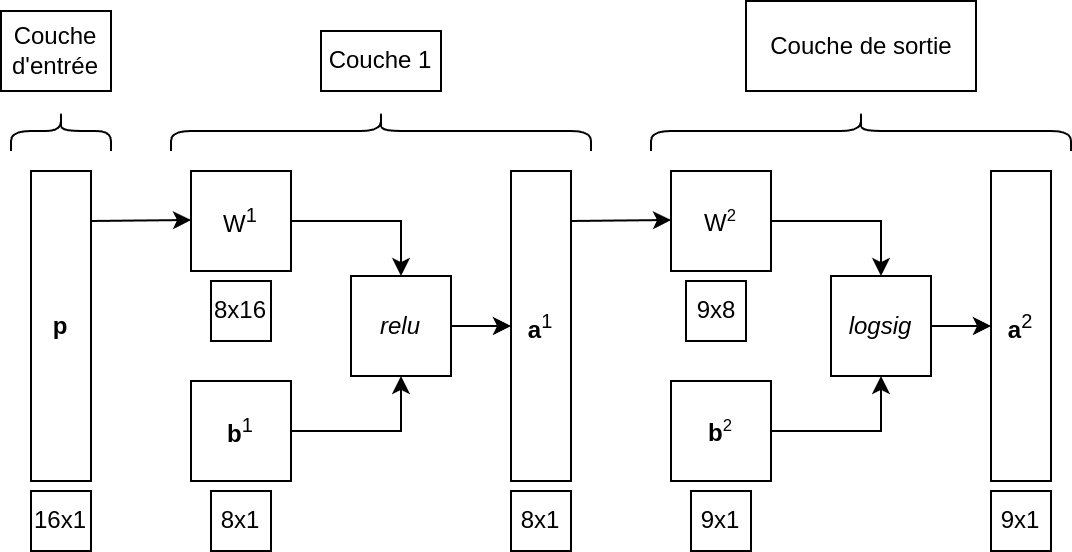

The diagram above was exported from draw.io. Its source (the exported page's mxGraphModel, read from the mxfile embedded in the PNG):
<mxGraphModel dx="1562" dy="921" grid="1" gridSize="10" guides="1" tooltips="1" connect="1" arrows="1" fold="1" page="1" pageScale="1" pageWidth="827" pageHeight="1169" math="0" shadow="0">
  <root>
    <mxCell id="0" />
    <mxCell id="1" parent="0" />
    <mxCell id="OQ1lIpzTucRx3k5WcL_l-1" value="&lt;b&gt;p&lt;/b&gt;" style="rounded=0;whiteSpace=wrap;html=1;direction=west;" vertex="1" parent="1">
      <mxGeometry x="20" y="310" width="30" height="155" as="geometry" />
    </mxCell>
    <mxCell id="OQ1lIpzTucRx3k5WcL_l-2" style="edgeStyle=orthogonalEdgeStyle;rounded=0;orthogonalLoop=1;jettySize=auto;html=1;entryX=1;entryY=0.5;entryDx=0;entryDy=0;" edge="1" parent="1" source="OQ1lIpzTucRx3k5WcL_l-3" target="OQ1lIpzTucRx3k5WcL_l-8">
      <mxGeometry relative="1" as="geometry" />
    </mxCell>
    <mxCell id="OQ1lIpzTucRx3k5WcL_l-3" value="W&lt;sup&gt;1&lt;/sup&gt;" style="rounded=0;whiteSpace=wrap;html=1;" vertex="1" parent="1">
      <mxGeometry x="100" y="310" width="50" height="50" as="geometry" />
    </mxCell>
    <mxCell id="OQ1lIpzTucRx3k5WcL_l-4" style="edgeStyle=orthogonalEdgeStyle;rounded=0;orthogonalLoop=1;jettySize=auto;html=1;entryX=0;entryY=0.5;entryDx=0;entryDy=0;" edge="1" parent="1" source="OQ1lIpzTucRx3k5WcL_l-5" target="OQ1lIpzTucRx3k5WcL_l-8">
      <mxGeometry relative="1" as="geometry" />
    </mxCell>
    <mxCell id="OQ1lIpzTucRx3k5WcL_l-5" value="&lt;b&gt;b&lt;/b&gt;&lt;sup style=&quot;&quot;&gt;1&lt;/sup&gt;" style="rounded=0;whiteSpace=wrap;html=1;" vertex="1" parent="1">
      <mxGeometry x="100" y="415" width="50" height="50" as="geometry" />
    </mxCell>
    <mxCell id="OQ1lIpzTucRx3k5WcL_l-6" value="" style="endArrow=classic;html=1;rounded=0;" edge="1" parent="1">
      <mxGeometry width="50" height="50" relative="1" as="geometry">
        <mxPoint x="50" y="335" as="sourcePoint" />
        <mxPoint x="100" y="334.5" as="targetPoint" />
      </mxGeometry>
    </mxCell>
    <mxCell id="OQ1lIpzTucRx3k5WcL_l-7" style="edgeStyle=orthogonalEdgeStyle;rounded=0;orthogonalLoop=1;jettySize=auto;html=1;exitX=0.5;exitY=1;exitDx=0;exitDy=0;entryX=1;entryY=0.5;entryDx=0;entryDy=0;" edge="1" parent="1" source="OQ1lIpzTucRx3k5WcL_l-8">
      <mxGeometry relative="1" as="geometry">
        <mxPoint x="260" y="387.5" as="targetPoint" />
      </mxGeometry>
    </mxCell>
    <mxCell id="OQ1lIpzTucRx3k5WcL_l-8" value="&lt;i&gt;relu&lt;/i&gt;" style="whiteSpace=wrap;html=1;aspect=fixed;direction=north;" vertex="1" parent="1">
      <mxGeometry x="180" y="362.5" width="50" height="50" as="geometry" />
    </mxCell>
    <mxCell id="OQ1lIpzTucRx3k5WcL_l-9" value="&lt;b&gt;a&lt;/b&gt;&lt;sup style=&quot;&quot;&gt;1&lt;/sup&gt;" style="rounded=0;whiteSpace=wrap;html=1;direction=west;" vertex="1" parent="1">
      <mxGeometry x="260" y="310" width="30" height="155" as="geometry" />
    </mxCell>
    <mxCell id="OQ1lIpzTucRx3k5WcL_l-10" value="" style="endArrow=classic;html=1;rounded=0;" edge="1" parent="1">
      <mxGeometry width="50" height="50" relative="1" as="geometry">
        <mxPoint x="290" y="335" as="sourcePoint" />
        <mxPoint x="340" y="334.5" as="targetPoint" />
      </mxGeometry>
    </mxCell>
    <mxCell id="OQ1lIpzTucRx3k5WcL_l-11" style="edgeStyle=orthogonalEdgeStyle;rounded=0;orthogonalLoop=1;jettySize=auto;html=1;entryX=1;entryY=0.5;entryDx=0;entryDy=0;" edge="1" parent="1" source="OQ1lIpzTucRx3k5WcL_l-12" target="OQ1lIpzTucRx3k5WcL_l-16">
      <mxGeometry relative="1" as="geometry" />
    </mxCell>
    <mxCell id="OQ1lIpzTucRx3k5WcL_l-12" value="W&lt;span style=&quot;font-size: 10px;&quot;&gt;&lt;sup&gt;2&lt;/sup&gt;&lt;/span&gt;" style="rounded=0;whiteSpace=wrap;html=1;" vertex="1" parent="1">
      <mxGeometry x="340" y="310" width="50" height="50" as="geometry" />
    </mxCell>
    <mxCell id="OQ1lIpzTucRx3k5WcL_l-13" style="edgeStyle=orthogonalEdgeStyle;rounded=0;orthogonalLoop=1;jettySize=auto;html=1;entryX=0;entryY=0.5;entryDx=0;entryDy=0;" edge="1" parent="1" source="OQ1lIpzTucRx3k5WcL_l-14" target="OQ1lIpzTucRx3k5WcL_l-16">
      <mxGeometry relative="1" as="geometry" />
    </mxCell>
    <mxCell id="OQ1lIpzTucRx3k5WcL_l-14" value="&lt;b&gt;b&lt;/b&gt;&lt;span style=&quot;font-size: 10px;&quot;&gt;&lt;sup style=&quot;&quot;&gt;2&lt;/sup&gt;&lt;/span&gt;" style="rounded=0;whiteSpace=wrap;html=1;" vertex="1" parent="1">
      <mxGeometry x="340" y="415" width="50" height="50" as="geometry" />
    </mxCell>
    <mxCell id="OQ1lIpzTucRx3k5WcL_l-15" style="edgeStyle=orthogonalEdgeStyle;rounded=0;orthogonalLoop=1;jettySize=auto;html=1;exitX=0.5;exitY=1;exitDx=0;exitDy=0;entryX=1;entryY=0.5;entryDx=0;entryDy=0;" edge="1" parent="1" source="OQ1lIpzTucRx3k5WcL_l-16">
      <mxGeometry relative="1" as="geometry">
        <mxPoint x="500" y="387.5" as="targetPoint" />
      </mxGeometry>
    </mxCell>
    <mxCell id="OQ1lIpzTucRx3k5WcL_l-16" value="&lt;i&gt;logsig&lt;/i&gt;" style="whiteSpace=wrap;html=1;aspect=fixed;direction=north;" vertex="1" parent="1">
      <mxGeometry x="420" y="362.5" width="50" height="50" as="geometry" />
    </mxCell>
    <mxCell id="OQ1lIpzTucRx3k5WcL_l-17" value="&lt;b&gt;a&lt;/b&gt;&lt;sup style=&quot;&quot;&gt;&lt;font style=&quot;font-size: 10px;&quot;&gt;2&lt;/font&gt;&lt;/sup&gt;" style="rounded=0;whiteSpace=wrap;html=1;direction=west;" vertex="1" parent="1">
      <mxGeometry x="500" y="310" width="30" height="155" as="geometry" />
    </mxCell>
    <mxCell id="OQ1lIpzTucRx3k5WcL_l-18" value="" style="shape=curlyBracket;whiteSpace=wrap;html=1;rounded=1;flipH=1;labelPosition=right;verticalLabelPosition=middle;align=left;verticalAlign=middle;direction=south;" vertex="1" parent="1">
      <mxGeometry x="10" y="280" width="50" height="20" as="geometry" />
    </mxCell>
    <mxCell id="OQ1lIpzTucRx3k5WcL_l-19" value="" style="shape=curlyBracket;whiteSpace=wrap;html=1;rounded=1;flipH=1;labelPosition=right;verticalLabelPosition=middle;align=left;verticalAlign=middle;direction=south;" vertex="1" parent="1">
      <mxGeometry x="90" y="280" width="210" height="20" as="geometry" />
    </mxCell>
    <mxCell id="OQ1lIpzTucRx3k5WcL_l-20" value="" style="shape=curlyBracket;whiteSpace=wrap;html=1;rounded=1;flipH=1;labelPosition=right;verticalLabelPosition=middle;align=left;verticalAlign=middle;direction=south;" vertex="1" parent="1">
      <mxGeometry x="330" y="280" width="210" height="20" as="geometry" />
    </mxCell>
    <mxCell id="OQ1lIpzTucRx3k5WcL_l-21" value="Couche&lt;br&gt;d'entrée" style="rounded=0;whiteSpace=wrap;html=1;strokeColor=default;" vertex="1" parent="1">
      <mxGeometry x="5" y="230" width="55" height="40" as="geometry" />
    </mxCell>
    <mxCell id="OQ1lIpzTucRx3k5WcL_l-22" value="Couche 1" style="rounded=0;whiteSpace=wrap;html=1;" vertex="1" parent="1">
      <mxGeometry x="165" y="240" width="60" height="30" as="geometry" />
    </mxCell>
    <mxCell id="OQ1lIpzTucRx3k5WcL_l-23" value="Couche de sortie" style="rounded=0;whiteSpace=wrap;html=1;" vertex="1" parent="1">
      <mxGeometry x="377.5" y="225" width="115" height="45" as="geometry" />
    </mxCell>
    <mxCell id="OQ1lIpzTucRx3k5WcL_l-24" value="16x1" style="rounded=0;whiteSpace=wrap;html=1;" vertex="1" parent="1">
      <mxGeometry x="20" y="470" width="30" height="30" as="geometry" />
    </mxCell>
    <mxCell id="OQ1lIpzTucRx3k5WcL_l-25" value="8x16" style="rounded=0;whiteSpace=wrap;html=1;strokeWidth=1;" vertex="1" parent="1">
      <mxGeometry x="110" y="365" width="30" height="30" as="geometry" />
    </mxCell>
    <mxCell id="OQ1lIpzTucRx3k5WcL_l-26" value="8x1" style="rounded=0;whiteSpace=wrap;html=1;" vertex="1" parent="1">
      <mxGeometry x="110" y="470" width="30" height="30" as="geometry" />
    </mxCell>
    <mxCell id="OQ1lIpzTucRx3k5WcL_l-27" value="8x1" style="rounded=0;whiteSpace=wrap;html=1;" vertex="1" parent="1">
      <mxGeometry x="260" y="470" width="30" height="30" as="geometry" />
    </mxCell>
    <mxCell id="OQ1lIpzTucRx3k5WcL_l-28" value="9x8" style="rounded=0;whiteSpace=wrap;html=1;" vertex="1" parent="1">
      <mxGeometry x="347.5" y="365" width="30" height="30" as="geometry" />
    </mxCell>
    <mxCell id="OQ1lIpzTucRx3k5WcL_l-29" value="9x1" style="rounded=0;whiteSpace=wrap;html=1;" vertex="1" parent="1">
      <mxGeometry x="350" y="470" width="30" height="30" as="geometry" />
    </mxCell>
    <mxCell id="OQ1lIpzTucRx3k5WcL_l-30" value="9x1" style="rounded=0;whiteSpace=wrap;html=1;" vertex="1" parent="1">
      <mxGeometry x="500" y="470" width="30" height="30" as="geometry" />
    </mxCell>
  </root>
</mxGraphModel>